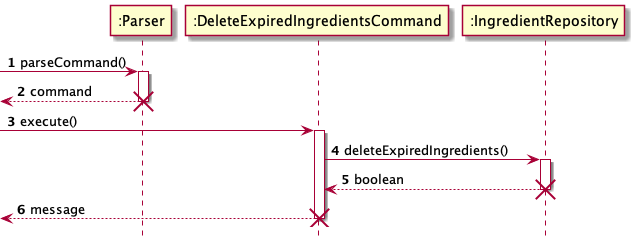

The diagram above was rendered by PlantUML. Its source (embedded in the PNG):
@startuml
'https://plantuml.com/sequence-diagram
!include style.puml

participant ":Parser" as Parser
participant ":DeleteExpiredIngredientsCommand" as DeleteExpiredIngredientsCommand
participant ":IngredientRepository" as IngredientRepository

autonumber

 -> Parser: parseCommand()
activate Parser

return command
destroy Parser

 -> DeleteExpiredIngredientsCommand: execute()
activate DeleteExpiredIngredientsCommand

DeleteExpiredIngredientsCommand -> IngredientRepository: deleteExpiredIngredients()
activate IngredientRepository

return boolean
destroy IngredientRepository

return message
destroy DeleteExpiredIngredientsCommand


@enduml